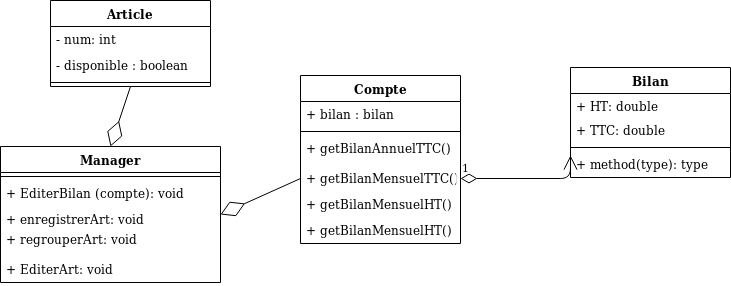

The diagram above was exported from draw.io. Its source (the exported page's mxGraphModel, read from the mxfile embedded in the PNG):
<mxGraphModel dx="1356" dy="648" grid="1" gridSize="10" guides="1" tooltips="1" connect="1" arrows="1" fold="1" page="1" pageScale="1" pageWidth="827" pageHeight="1169" math="0" shadow="0">
  <root>
    <mxCell id="0" />
    <mxCell id="1" parent="0" />
    <mxCell id="Vd5fwOpIbFiT6T0g2vTp-16" value="Article" style="swimlane;fontStyle=1;align=center;verticalAlign=top;childLayout=stackLayout;horizontal=1;startSize=26;horizontalStack=0;resizeParent=1;resizeParentMax=0;resizeLast=0;collapsible=1;marginBottom=0;" vertex="1" parent="1">
      <mxGeometry x="120" y="60" width="160" height="86" as="geometry" />
    </mxCell>
    <mxCell id="Vd5fwOpIbFiT6T0g2vTp-48" value="- num: int" style="text;strokeColor=none;fillColor=none;align=left;verticalAlign=top;spacingLeft=4;spacingRight=4;overflow=hidden;rotatable=0;points=[[0,0.5],[1,0.5]];portConstraint=eastwest;" vertex="1" parent="Vd5fwOpIbFiT6T0g2vTp-16">
      <mxGeometry y="26" width="160" height="26" as="geometry" />
    </mxCell>
    <mxCell id="Vd5fwOpIbFiT6T0g2vTp-17" value="- disponible : boolean" style="text;strokeColor=none;fillColor=none;align=left;verticalAlign=top;spacingLeft=4;spacingRight=4;overflow=hidden;rotatable=0;points=[[0,0.5],[1,0.5]];portConstraint=eastwest;" vertex="1" parent="Vd5fwOpIbFiT6T0g2vTp-16">
      <mxGeometry y="52" width="160" height="26" as="geometry" />
    </mxCell>
    <mxCell id="Vd5fwOpIbFiT6T0g2vTp-18" value="" style="line;strokeWidth=1;fillColor=none;align=left;verticalAlign=middle;spacingTop=-1;spacingLeft=3;spacingRight=3;rotatable=0;labelPosition=right;points=[];portConstraint=eastwest;" vertex="1" parent="Vd5fwOpIbFiT6T0g2vTp-16">
      <mxGeometry y="78" width="160" height="8" as="geometry" />
    </mxCell>
    <mxCell id="Vd5fwOpIbFiT6T0g2vTp-20" value="Compte" style="swimlane;fontStyle=1;align=center;verticalAlign=top;childLayout=stackLayout;horizontal=1;startSize=26;horizontalStack=0;resizeParent=1;resizeParentMax=0;resizeLast=0;collapsible=1;marginBottom=0;" vertex="1" parent="1">
      <mxGeometry x="370" y="135" width="160" height="168" as="geometry" />
    </mxCell>
    <mxCell id="Vd5fwOpIbFiT6T0g2vTp-21" value="+ bilan : bilan&#10;" style="text;strokeColor=none;fillColor=none;align=left;verticalAlign=top;spacingLeft=4;spacingRight=4;overflow=hidden;rotatable=0;points=[[0,0.5],[1,0.5]];portConstraint=eastwest;" vertex="1" parent="Vd5fwOpIbFiT6T0g2vTp-20">
      <mxGeometry y="26" width="160" height="26" as="geometry" />
    </mxCell>
    <mxCell id="Vd5fwOpIbFiT6T0g2vTp-22" value="" style="line;strokeWidth=1;fillColor=none;align=left;verticalAlign=middle;spacingTop=-1;spacingLeft=3;spacingRight=3;rotatable=0;labelPosition=right;points=[];portConstraint=eastwest;" vertex="1" parent="Vd5fwOpIbFiT6T0g2vTp-20">
      <mxGeometry y="52" width="160" height="8" as="geometry" />
    </mxCell>
    <mxCell id="Vd5fwOpIbFiT6T0g2vTp-23" value="+ getBilanAnnuelTTC()&#10;" style="text;strokeColor=none;fillColor=none;align=left;verticalAlign=top;spacingLeft=4;spacingRight=4;overflow=hidden;rotatable=0;points=[[0,0.5],[1,0.5]];portConstraint=eastwest;" vertex="1" parent="Vd5fwOpIbFiT6T0g2vTp-20">
      <mxGeometry y="60" width="160" height="30" as="geometry" />
    </mxCell>
    <mxCell id="Vd5fwOpIbFiT6T0g2vTp-50" value="+ getBilanMensuelTTC()&#10;" style="text;strokeColor=none;fillColor=none;align=left;verticalAlign=top;spacingLeft=4;spacingRight=4;overflow=hidden;rotatable=0;points=[[0,0.5],[1,0.5]];portConstraint=eastwest;" vertex="1" parent="Vd5fwOpIbFiT6T0g2vTp-20">
      <mxGeometry y="90" width="160" height="26" as="geometry" />
    </mxCell>
    <mxCell id="Vd5fwOpIbFiT6T0g2vTp-43" value="+ getBilanMensuelHT()&#10;" style="text;strokeColor=none;fillColor=none;align=left;verticalAlign=top;spacingLeft=4;spacingRight=4;overflow=hidden;rotatable=0;points=[[0,0.5],[1,0.5]];portConstraint=eastwest;" vertex="1" parent="Vd5fwOpIbFiT6T0g2vTp-20">
      <mxGeometry y="116" width="160" height="26" as="geometry" />
    </mxCell>
    <mxCell id="Vd5fwOpIbFiT6T0g2vTp-49" value="+ getBilanMensuelHT()&#10;" style="text;strokeColor=none;fillColor=none;align=left;verticalAlign=top;spacingLeft=4;spacingRight=4;overflow=hidden;rotatable=0;points=[[0,0.5],[1,0.5]];portConstraint=eastwest;" vertex="1" parent="Vd5fwOpIbFiT6T0g2vTp-20">
      <mxGeometry y="142" width="160" height="26" as="geometry" />
    </mxCell>
    <mxCell id="Vd5fwOpIbFiT6T0g2vTp-29" value="Bilan" style="swimlane;fontStyle=1;align=center;verticalAlign=top;childLayout=stackLayout;horizontal=1;startSize=26;horizontalStack=0;resizeParent=1;resizeParentMax=0;resizeLast=0;collapsible=1;marginBottom=0;" vertex="1" parent="1">
      <mxGeometry x="640" y="127" width="160" height="110" as="geometry" />
    </mxCell>
    <mxCell id="Vd5fwOpIbFiT6T0g2vTp-30" value="+ HT: double" style="text;strokeColor=none;fillColor=none;align=left;verticalAlign=top;spacingLeft=4;spacingRight=4;overflow=hidden;rotatable=0;points=[[0,0.5],[1,0.5]];portConstraint=eastwest;" vertex="1" parent="Vd5fwOpIbFiT6T0g2vTp-29">
      <mxGeometry y="26" width="160" height="24" as="geometry" />
    </mxCell>
    <mxCell id="Vd5fwOpIbFiT6T0g2vTp-33" value="+ TTC: double" style="text;strokeColor=none;fillColor=none;align=left;verticalAlign=top;spacingLeft=4;spacingRight=4;overflow=hidden;rotatable=0;points=[[0,0.5],[1,0.5]];portConstraint=eastwest;" vertex="1" parent="Vd5fwOpIbFiT6T0g2vTp-29">
      <mxGeometry y="50" width="160" height="26" as="geometry" />
    </mxCell>
    <mxCell id="Vd5fwOpIbFiT6T0g2vTp-31" value="" style="line;strokeWidth=1;fillColor=none;align=left;verticalAlign=middle;spacingTop=-1;spacingLeft=3;spacingRight=3;rotatable=0;labelPosition=right;points=[];portConstraint=eastwest;" vertex="1" parent="Vd5fwOpIbFiT6T0g2vTp-29">
      <mxGeometry y="76" width="160" height="8" as="geometry" />
    </mxCell>
    <mxCell id="Vd5fwOpIbFiT6T0g2vTp-32" value="+ method(type): type" style="text;strokeColor=none;fillColor=none;align=left;verticalAlign=top;spacingLeft=4;spacingRight=4;overflow=hidden;rotatable=0;points=[[0,0.5],[1,0.5]];portConstraint=eastwest;" vertex="1" parent="Vd5fwOpIbFiT6T0g2vTp-29">
      <mxGeometry y="84" width="160" height="26" as="geometry" />
    </mxCell>
    <mxCell id="Vd5fwOpIbFiT6T0g2vTp-34" value="Manager" style="swimlane;fontStyle=1;align=center;verticalAlign=top;childLayout=stackLayout;horizontal=1;startSize=26;horizontalStack=0;resizeParent=1;resizeParentMax=0;resizeLast=0;collapsible=1;marginBottom=0;" vertex="1" parent="1">
      <mxGeometry x="70" y="206" width="220" height="136" as="geometry" />
    </mxCell>
    <mxCell id="Vd5fwOpIbFiT6T0g2vTp-36" value="" style="line;strokeWidth=1;fillColor=none;align=left;verticalAlign=middle;spacingTop=-1;spacingLeft=3;spacingRight=3;rotatable=0;labelPosition=right;points=[];portConstraint=eastwest;" vertex="1" parent="Vd5fwOpIbFiT6T0g2vTp-34">
      <mxGeometry y="26" width="220" height="8" as="geometry" />
    </mxCell>
    <mxCell id="Vd5fwOpIbFiT6T0g2vTp-55" value="+ EditerBilan (compte): void" style="text;strokeColor=none;fillColor=none;align=left;verticalAlign=top;spacingLeft=4;spacingRight=4;overflow=hidden;rotatable=0;points=[[0,0.5],[1,0.5]];portConstraint=eastwest;" vertex="1" parent="Vd5fwOpIbFiT6T0g2vTp-34">
      <mxGeometry y="34" width="220" height="26" as="geometry" />
    </mxCell>
    <mxCell id="Vd5fwOpIbFiT6T0g2vTp-37" value="+ enregistrerArt: void" style="text;strokeColor=none;fillColor=none;align=left;verticalAlign=top;spacingLeft=4;spacingRight=4;overflow=hidden;rotatable=0;points=[[0,0.5],[1,0.5]];portConstraint=eastwest;" vertex="1" parent="Vd5fwOpIbFiT6T0g2vTp-34">
      <mxGeometry y="60" width="220" height="20" as="geometry" />
    </mxCell>
    <mxCell id="Vd5fwOpIbFiT6T0g2vTp-44" value="+ regrouperArt: void" style="text;strokeColor=none;fillColor=none;align=left;verticalAlign=top;spacingLeft=4;spacingRight=4;overflow=hidden;rotatable=0;points=[[0,0.5],[1,0.5]];portConstraint=eastwest;" vertex="1" parent="Vd5fwOpIbFiT6T0g2vTp-34">
      <mxGeometry y="80" width="220" height="30" as="geometry" />
    </mxCell>
    <mxCell id="Vd5fwOpIbFiT6T0g2vTp-45" value="+ EditerArt: void" style="text;strokeColor=none;fillColor=none;align=left;verticalAlign=top;spacingLeft=4;spacingRight=4;overflow=hidden;rotatable=0;points=[[0,0.5],[1,0.5]];portConstraint=eastwest;" vertex="1" parent="Vd5fwOpIbFiT6T0g2vTp-34">
      <mxGeometry y="110" width="220" height="26" as="geometry" />
    </mxCell>
    <mxCell id="Vd5fwOpIbFiT6T0g2vTp-39" value="" style="endArrow=diamondThin;endFill=0;endSize=24;html=1;entryX=0.5;entryY=0;entryDx=0;entryDy=0;exitX=0.5;exitY=1;exitDx=0;exitDy=0;" edge="1" parent="1" source="Vd5fwOpIbFiT6T0g2vTp-16" target="Vd5fwOpIbFiT6T0g2vTp-34">
      <mxGeometry width="160" relative="1" as="geometry">
        <mxPoint x="120" y="520" as="sourcePoint" />
        <mxPoint x="280" y="520" as="targetPoint" />
      </mxGeometry>
    </mxCell>
    <mxCell id="Vd5fwOpIbFiT6T0g2vTp-51" value="" style="endArrow=diamondThin;endFill=0;endSize=24;html=1;entryX=1;entryY=0.5;entryDx=0;entryDy=0;exitX=0;exitY=0.5;exitDx=0;exitDy=0;" edge="1" parent="1" source="Vd5fwOpIbFiT6T0g2vTp-50" target="Vd5fwOpIbFiT6T0g2vTp-34">
      <mxGeometry width="160" relative="1" as="geometry">
        <mxPoint x="120" y="440" as="sourcePoint" />
        <mxPoint x="280" y="440" as="targetPoint" />
      </mxGeometry>
    </mxCell>
    <mxCell id="Vd5fwOpIbFiT6T0g2vTp-54" value="1" style="endArrow=open;html=1;endSize=12;startArrow=diamondThin;startSize=14;startFill=0;edgeStyle=orthogonalEdgeStyle;align=left;verticalAlign=bottom;exitX=1;exitY=0.5;exitDx=0;exitDy=0;" edge="1" parent="1" source="Vd5fwOpIbFiT6T0g2vTp-50">
      <mxGeometry x="-1" y="3" relative="1" as="geometry">
        <mxPoint x="120" y="340" as="sourcePoint" />
        <mxPoint x="640" y="215" as="targetPoint" />
      </mxGeometry>
    </mxCell>
  </root>
</mxGraphModel>